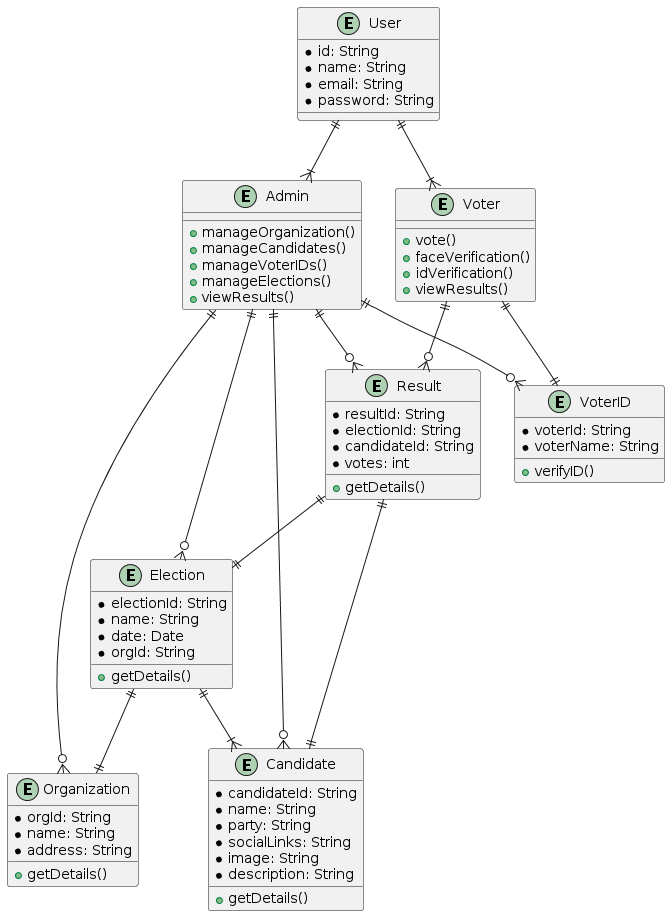

The diagram above was rendered by PlantUML. Its source (embedded in the PNG):
@startuml
entity User {
    * id: String
    * name: String
    * email: String
    * password: String
}

entity Admin {
    + manageOrganization()
    + manageCandidates()
    + manageVoterIDs()
    + manageElections()
    + viewResults()
}

entity Voter {
    + vote()
    + faceVerification()
    + idVerification()
    + viewResults()
}

entity Organization {
    * orgId: String
    * name: String
    * address: String
    + getDetails()
}

entity Candidate {
    * candidateId: String
    * name: String
    * party: String
    * socialLinks: String
    * image: String
    * description: String
    + getDetails()
}

entity VoterID {
    * voterId: String
    * voterName: String
    + verifyID()
}

entity Election {
    * electionId: String
    * name: String
    * date: Date
    * orgId: String
    + getDetails()
}

entity Result {
    * resultId: String
    * electionId: String
    * candidateId: String
    * votes: int
    + getDetails()
}

User ||--|{ Admin
User ||--|{ Voter
Admin ||--o{ Organization
Admin ||--o{ Candidate
Admin ||--o{ VoterID
Admin ||--o{ Election
Admin ||--o{ Result
Voter ||--|| VoterID
Voter ||--o{ Result
Election ||--|{ Candidate
Election ||--|| Organization
Result ||--|| Election
Result ||--|| Candidate
@enduml